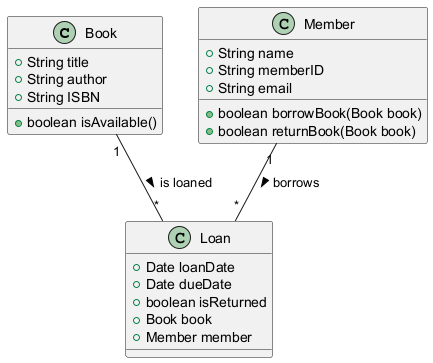

The diagram above was rendered by PlantUML. Its source (embedded in the PNG):
@startuml
class Book {
    +String title
    +String author
    +String ISBN
    +boolean isAvailable()
}

class Member {
    +String name
    +String memberID
    +String email
    +boolean borrowBook(Book book)
    +boolean returnBook(Book book)
}

class Loan {
    +Date loanDate
    +Date dueDate
    +boolean isReturned
    +Book book
    +Member member
}

Member "1" -- "*" Loan : borrows >
Book "1" -- "*" Loan : is loaned >
@enduml